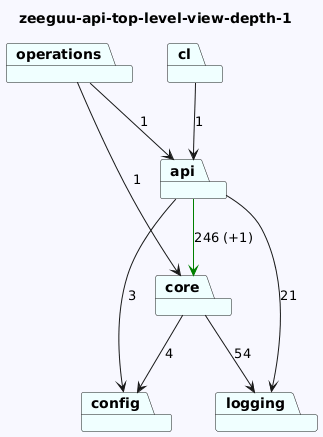

The diagram above was rendered by PlantUML. Its source (embedded in the PNG):
@startuml
skinparam backgroundColor GhostWhite
title zeeguu-api-top-level-view-depth-1
package "operations" #Azure
package "config" #Azure
package "logging" #Azure
package "core" #Azure
package "api" #Azure
package "cl" #Azure
"operations"-->"api"  : 1
"operations"-->"core"  : 1


"core"-->"logging"  : 54
"core"-->"config"  : 4
"api"-->"config"  : 3
"api"-->"logging"  : 21
"api"-->"core" #Green : 246 (+1)
"cl"-->"api"  : 1
@enduml